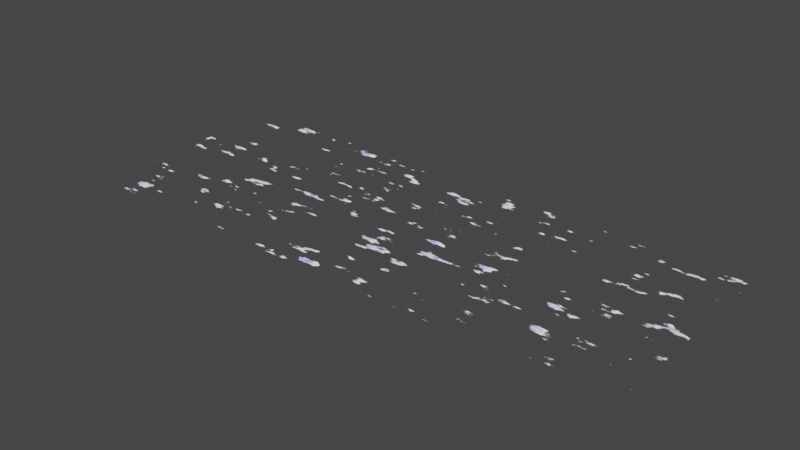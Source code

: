 # Source: Cloud2.blend  (saved by Blender 3.1.7; exported with 4.5.12 LTS)
import bpy
from mathutils import Matrix  # noqa: F401  (used for matrix-valued properties, if any)

bpy.ops.wm.read_factory_settings(use_empty=True)
scene = bpy.context.scene
scene.name = 'Scene'

# ---- collections
col_collection = bpy.data.collections.new('Collection'); scene.collection.children.link(col_collection)

# ---- materials (node trees are filled in below, after node groups)
mat_x = bpy.data.materials.new('材质')
mat_x.surface_render_method = 'BLENDED'
mat_x.blend_method = 'BLEND'

# ---- material node trees
mat_x.use_nodes = True; mat_x.node_tree.nodes.clear()
_N = mat_x.node_tree.nodes; _L = mat_x.node_tree.links
n0 = _N.new('ShaderNodeOutputMaterial'); n0.name = 'Material Output'; n0.location = (649, 266)
n1 = _N.new('ShaderNodeEmission'); n1.name = '自发光(发射)'; n1.location = (205, 359)
n2 = _N.new('ShaderNodeBsdfTransparent'); n2.name = '透明 BSDF'; n2.location = (208, 77)
n3 = _N.new('ShaderNodeMixShader'); n3.name = '混合着色器'; n3.location = (429, 227)
n3.width = 171
n4 = _N.new('ShaderNodeInvert'); n4.name = '反转'; n4.location = (209, 226)
n5 = _N.new('ShaderNodeTexCoord'); n5.name = '纹理坐标'; n5.location = (-847, 351)
n6 = _N.new('ShaderNodeMapping'); n6.name = '映射'; n6.location = (-637, 368)
n6.width = 240
n7 = _N.new('ShaderNodeTexNoise'); n7.name = '噪波纹理'; n7.location = (-347, 334)
n7.inputs[2].default_value = 20.0
n7.inputs[3].default_value = 5.9
n8 = _N.new('ShaderNodeValToRGB'); n8.name = '颜色渐变'; n8.location = (-134, 259)
while len(n8.color_ramp.elements) > 1: n8.color_ramp.elements.remove(n8.color_ramp.elements[-1])
n8.color_ramp.elements[0].position = 0.5955; n8.color_ramp.elements[0].color = (0.0, 0.0, 0.0, 1.0)
_e = n8.color_ramp.elements.new(0.6227); _e.color = (1.0, 1.0, 1.0, 1.0)
n9 = _N.new('ShaderNodeTexCoord'); n9.name = '纹理坐标.001'; n9.location = (-838, 717)
n10 = _N.new('ShaderNodeMapping'); n10.name = '映射.001'; n10.location = (-628, 734)
n10.width = 240
n10.inputs[1].default_value = (0.01, 0.0, 0.0)
n11 = _N.new('ShaderNodeTexNoise'); n11.name = '噪波纹理.001'; n11.location = (-338, 700)
n11.inputs[2].default_value = 20.0
n11.inputs[3].default_value = 5.9
n11.inputs[4].default_value = 0.492
n12 = _N.new('ShaderNodeValToRGB'); n12.name = '颜色渐变.001'; n12.location = (-128, 625)
while len(n12.color_ramp.elements) > 1: n12.color_ramp.elements.remove(n12.color_ramp.elements[-1])
n12.color_ramp.elements[0].position = 0.5636; n12.color_ramp.elements[0].color = (1.0, 1.0, 1.0, 1.0)
_e = n12.color_ramp.elements.new(0.7364); _e.color = (0.09111, 0.1707, 1.0, 1.0)
_L.new(n7.outputs[1], n8.inputs[0])
_L.new(n6.outputs[0], n7.inputs[0])
_L.new(n5.outputs[0], n6.inputs[0])
_L.new(n3.outputs[0], n0.inputs[0])
_L.new(n1.outputs[0], n3.inputs[1])
_L.new(n2.outputs[0], n3.inputs[2])
_L.new(n4.outputs[0], n3.inputs[0])
_L.new(n8.outputs[0], n4.inputs[1])
_L.new(n11.outputs[1], n12.inputs[0])
_L.new(n10.outputs[0], n11.inputs[0])
_L.new(n9.outputs[0], n10.inputs[0])
_L.new(n12.outputs[0], n1.inputs[0])
n0.is_active_output = True

# ---- world
world_world = bpy.data.worlds.new('World'); scene.world = world_world
world_world.use_nodes = True; world_world.node_tree.nodes.clear()
_N = world_world.node_tree.nodes; _L = world_world.node_tree.links
n0 = _N.new('ShaderNodeOutputWorld'); n0.name = 'World Output'; n0.location = (300, 300)
n1 = _N.new('ShaderNodeBackground'); n1.name = 'Background'; n1.location = (10, 300)
n1.inputs[0].default_value = (0.05088, 0.05088, 0.05088, 1.0)
_L.new(n1.outputs[0], n0.inputs[0])
n0.is_active_output = True
world_world.color = (0.05088, 0.05088, 0.05088)
world_world.use_sun_shadow = False
world_world.sun_shadow_jitter_overblur = 0.0

# ---- meshes
me_x = bpy.data.meshes.new('平面')
me_x.from_pydata([(-1.0, -1.0, 0.0), (1.0, -1.0, 0.0), (-1.0, 1.0, 0.0), (1.0, 1.0, 0.0)], [], [(0, 1, 3, 2)])
_uv = me_x.uv_layers.new(name='UV 贴图')
_uv.uv.foreach_set('vector', [0.0, 0.0, 1.0, 0.0, 1.0, 1.0, 0.0, 1.0])
me_x.materials.append(mat_x)
me_x.use_remesh_fix_poles = True
me_x.use_remesh_preserve_attributes = False
me_x.update()

# ---- objects
ob_x = bpy.data.objects.new('平面', me_x)

# ---- transforms, parenting, visibility, modifiers, constraints
ob_x.location = (0.0, 0.0, 0.0)
ob_x.scale = (35.81, 13.95, 13.95)

# ---- collection membership
col_collection.objects.link(ob_x)

# ---- scene / render settings (as saved in the file)
scene.frame_start = 1; scene.frame_end = 250; scene.frame_set(1)
scene.render.engine = 'BLENDER_EEVEE_NEXT'
scene.cycles.sampling_pattern = 'TABULATED_SOBOL'
scene.cycles.use_light_tree = False
scene.view_settings.view_transform = 'Filmic'
bpy.context.view_layer.update()

# ---- added for rendering (the .blend has no active camera): camera
cam_auto = bpy.data.cameras.new('AutoCamera')
cam_auto.lens = 50.0
cam_auto.sensor_width = 36.0
cam_auto.clip_end = 1248.02
ob_auto_camera = bpy.data.objects.new('AutoCamera', cam_auto)
scene.collection.objects.link(ob_auto_camera)
ob_auto_camera.location = (71.1127, -85.3353, 56.8902)
ob_auto_camera.rotation_euler = (1.09748, -7.21219e-08, 0.694738)
scene.camera = ob_auto_camera
bpy.context.view_layer.update()

